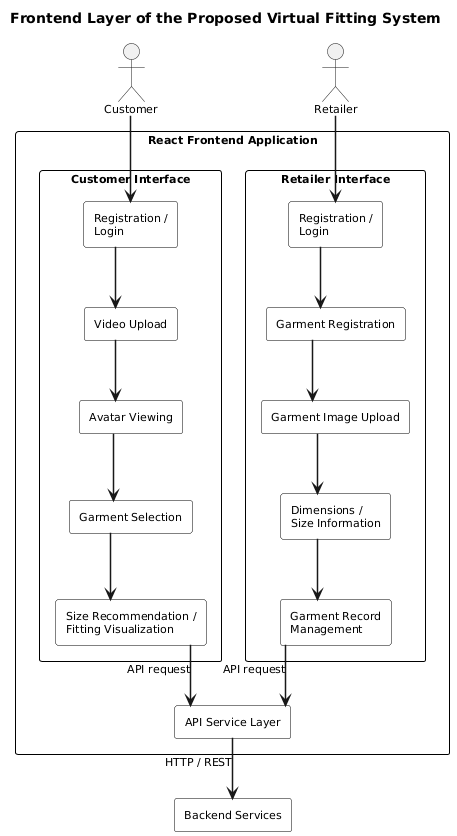

The diagram above was rendered by PlantUML. Its source (embedded in the PNG):
@startuml
title Frontend Layer of the Proposed Virtual Fitting System

top to bottom direction

skinparam backgroundColor white
skinparam shadowing false
skinparam defaultFontName Arial
skinparam defaultFontSize 11
skinparam componentStyle rectangle
skinparam packageStyle rectangle
skinparam ArrowThickness 1.5
skinparam linetype ortho

skinparam package {
    BorderColor black
    FontColor black
    FontStyle bold
}

skinparam component {
    BorderColor black
    BackgroundColor white
    FontColor black
}

' Users
actor "Customer" as Customer
actor "Retailer" as Retailer

' Main frontend application
package "React Frontend Application" as Frontend {

    package "Customer Interface" as CustomerUI {
        component "Registration /\nLogin" as CAuth
        component "Video Upload" as Video
        component "Avatar Viewing" as Avatar
        component "Garment Selection" as Select
        component "Size Recommendation /\nFitting Visualization" as Fit
    }

    package "Retailer Interface" as RetailerUI {
        component "Registration /\nLogin" as RAuth
        component "Garment Registration" as Register
        component "Garment Image Upload" as Image
        component "Dimensions /\nSize Information" as Dimensions
        component "Garment Record\nManagement" as Manage
    }

    component "API Service Layer" as API
}

' Backend destination
component "Backend Services" as Backend

' User entry points
Customer --> CAuth
Retailer --> RAuth

' Customer workflow
CAuth --> Video
Video --> Avatar
Avatar --> Select
Select --> Fit

' Retailer workflow
RAuth --> Register
Register --> Image
Image --> Dimensions
Dimensions --> Manage

' Both interfaces communicate through the API layer
Fit --> API : API request
Manage --> API : API request

' API communicates with backend services
API --> Backend : HTTP / REST


' Maintain clean vertical workflow alignment
CAuth -[hidden]down- Video
Video -[hidden]down- Avatar
Avatar -[hidden]down- Select
Select -[hidden]down- Fit

RAuth -[hidden]down- Register
Register -[hidden]down- Image
Image -[hidden]down- Dimensions
Dimensions -[hidden]down- Manage
@enduml